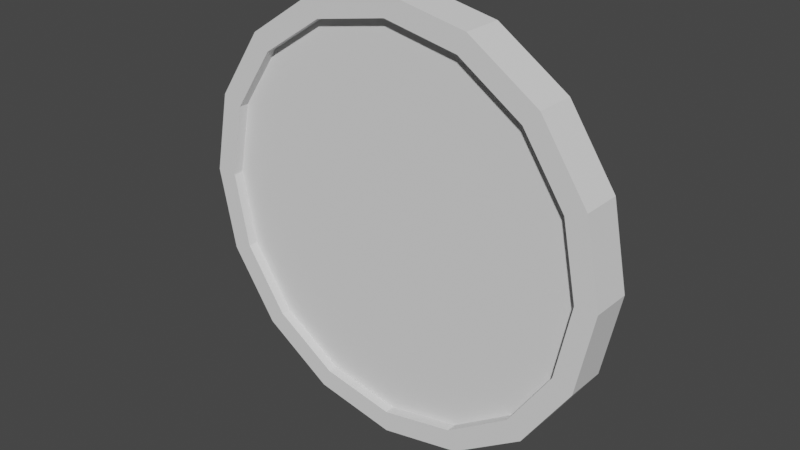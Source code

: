 # Source: Coin.blend  (saved by Blender 2.83.19; exported with 4.5.12 LTS)
import bpy
from mathutils import Matrix  # noqa: F401  (used for matrix-valued properties, if any)

bpy.ops.wm.read_factory_settings(use_empty=True)
scene = bpy.context.scene
scene.name = 'Scene'

# ---- collections
col_collection = bpy.data.collections.new('Collection'); scene.collection.children.link(col_collection)

# ---- world
world_world = bpy.data.worlds.new('World'); scene.world = world_world
world_world.use_nodes = True; world_world.node_tree.nodes.clear()
_N = world_world.node_tree.nodes; _L = world_world.node_tree.links
n0 = _N.new('ShaderNodeOutputWorld'); n0.name = 'World Output'; n0.location = (300, 300)
n1 = _N.new('ShaderNodeBackground'); n1.name = 'Background'; n1.location = (10, 300)
n1.inputs[0].default_value = (0.05088, 0.05088, 0.05088, 1.0)
_L.new(n1.outputs[0], n0.inputs[0])
n0.is_active_output = True
world_world.color = (0.05088, 0.05088, 0.05088)
world_world.use_sun_shadow = False
world_world.sun_shadow_jitter_overblur = 0.0

# ---- meshes
me_circle_001 = bpy.data.meshes.new('Circle.001')
me_circle_001.from_pydata([(-2.321e-09, 1.0, -5.588e-09), (-0.3827, 0.9239, -5.588e-09), (-0.7071, 0.7071, -5.588e-09), (-0.9239, -0.3827, -5.588e-09), (-0.7071, -0.7071, -5.588e-09), (-0.3827, -0.9239, -5.588e-09), (-2.321e-09, -1.0, -5.588e-09), (0.3827, -0.9239, -5.588e-09), (0.7071, -0.7071, -5.588e-09), (0.9239, 0.3827, -5.588e-09), (0.7071, 0.7071, -5.588e-09), (0.3827, 0.9239, -5.588e-09), (0.0006714, 0.9997, -0.09375), (-0.382, 0.9236, -0.09375), (-0.7064, 0.7068, -0.09375), (-0.9232, 0.3824, -0.09375), (-0.9993, -0.0002747, -0.09375), (-0.9232, -0.383, -0.09375), (-0.7064, -0.7074, -0.09375), (-0.382, -0.9242, -0.09375), (0.0006714, -1.0, -0.09375), (0.3834, -0.9242, -0.09375), (0.7078, -0.7074, -0.09375), (0.9246, -0.383, -0.09375), (1.001, -0.0002747, -0.09375), (0.9246, 0.3824, -0.09375), (0.7078, 0.7068, -0.09375), (0.3834, 0.9236, -0.09375), (0.0006714, 0.9, -0.09375), (-0.3438, 0.8314, -0.09375), (-0.6359, 0.6363, -0.09375), (-0.831, 0.3442, -0.09375), (-0.8995, -0.0002747, -0.09375), (-0.831, -0.3448, -0.09375), (-0.6359, -0.6368, -0.09375), (-0.3438, -0.832, -0.09375), (0.0006714, -0.9005, -0.09375), (0.3452, -0.832, -0.09375), (0.6373, -0.6368, -0.09375), (0.8324, -0.3448, -0.09375), (0.9009, -0.0002747, -0.09375), (0.8324, 0.3442, -0.09375), (0.6373, 0.6363, -0.09375), (0.3452, 0.8314, -0.09375), (0.0006714, 0.9, -0.04688), (-0.3438, 0.8314, -0.04688), (-0.6359, 0.6363, -0.04688), (-0.831, 0.3442, -0.04688), (-0.8995, -0.0002747, -0.04688), (-0.831, -0.3448, -0.04688), (-0.6359, -0.6368, -0.04688), (-0.3438, -0.832, -0.04688), (0.0006714, -0.9005, -0.04688), (0.3452, -0.832, -0.04688), (0.6373, -0.6368, -0.04688), (0.8324, -0.3448, -0.04688), (0.9009, -0.0002747, -0.04688), (0.8324, 0.3442, -0.04688), (0.6373, 0.6363, -0.04688), (0.3452, 0.8314, -0.04688), (0.0006714, 0.6189, -0.04688), (-0.2363, 0.5717, -0.04688), (-0.4371, 0.4375, -0.04688), (-0.5714, 0.2367, -0.04688), (-0.6185, -0.0002747, -0.04688), (-0.5714, -0.2372, -0.04688), (-0.4371, -0.4381, -0.04688), (-0.2363, -0.5723, -0.04688), (0.0006714, -0.6194, -0.04688), (0.2376, -0.5723, -0.04688), (0.4385, -0.4381, -0.04688), (0.5728, -0.2372, -0.04688), (0.6199, -0.0002747, -0.04688), (0.5728, 0.2367, -0.04688), (0.4385, 0.4375, -0.04688), (0.2376, 0.5717, -0.04688), (0.0006714, 0.3126, -0.04688), (-0.119, 0.2888, -0.04688), (-0.2205, 0.2209, -0.04688), (-0.2884, 0.1194, -0.04688), (-0.3122, -0.0002747, -0.04688), (-0.2884, -0.12, -0.04688), (-0.2205, -0.2215, -0.04688), (-0.119, -0.2893, -0.04688), (0.0006714, -0.3132, -0.04688), (0.1204, -0.2893, -0.04688), (0.2219, -0.2215, -0.04688), (0.2897, -0.12, -0.04688), (0.3136, -0.0002747, -0.04688), (0.2897, 0.1194, -0.04688), (0.2219, 0.2209, -0.04688), (0.1204, 0.2888, -0.04688), (0.0006714, 0.12, -0.04688), (-0.04535, 0.1108, -0.04688), (-0.08435, 0.08478, -0.04688), (-0.1104, 0.04575, -0.04688), (-0.1196, -0.0002747, -0.04688), (-0.1104, -0.04633, -0.04688), (-0.08435, -0.08533, -0.04688), (-0.04535, -0.1114, -0.04688), (0.0006714, -0.1206, -0.04688), (0.04675, -0.1114, -0.04688), (0.08575, -0.08533, -0.04688), (0.1118, -0.04633, -0.04688), (0.121, -0.0002747, -0.04688), (0.1118, 0.04575, -0.04688), (0.08575, 0.08478, -0.04688), (0.04675, 0.1108, -0.04688), (0.9239, -0.3827, -5.588e-09), (1.0, -1.06e-09, -5.588e-09), (-0.9239, 0.3827, -5.588e-09), (-1.0, -1.06e-09, -5.588e-09), (-0.0006714, -0.9997, 0.09375), (0.382, -0.9236, 0.09375), (0.7064, -0.7068, 0.09375), (0.9232, -0.3824, 0.09375), (0.9993, 0.0002747, 0.09375), (0.9232, 0.383, 0.09375), (0.7064, 0.7074, 0.09375), (0.382, 0.9242, 0.09375), (-0.0006714, 1.0, 0.09375), (-0.3834, 0.9242, 0.09375), (-0.7078, 0.7074, 0.09375), (-0.9246, 0.383, 0.09375), (-1.001, 0.0002747, 0.09375), (-0.9246, -0.3824, 0.09375), (-0.7078, -0.7068, 0.09375), (-0.3834, -0.9236, 0.09375), (-0.0006714, -0.9, 0.09375), (0.3438, -0.8314, 0.09375), (0.6359, -0.6363, 0.09375), (0.831, -0.3442, 0.09375), (0.8995, 0.0002747, 0.09375), (0.831, 0.3448, 0.09375), (0.6359, 0.6368, 0.09375), (0.3438, 0.832, 0.09375), (-0.0006714, 0.9005, 0.09375), (-0.3452, 0.832, 0.09375), (-0.6373, 0.6368, 0.09375), (-0.8324, 0.3448, 0.09375), (-0.9009, 0.0002747, 0.09375), (-0.8324, -0.3442, 0.09375), (-0.6373, -0.6363, 0.09375), (-0.3452, -0.8314, 0.09375), (-0.0006714, -0.9, 0.04687), (0.3438, -0.8314, 0.04687), (0.6359, -0.6363, 0.04687), (0.831, -0.3442, 0.04687), (0.8995, 0.0002747, 0.04687), (0.831, 0.3448, 0.04687), (0.6359, 0.6368, 0.04687), (0.3438, 0.832, 0.04687), (-0.0006714, 0.9005, 0.04687), (-0.3452, 0.832, 0.04687), (-0.6373, 0.6368, 0.04687), (-0.8324, 0.3448, 0.04687), (-0.9009, 0.0002747, 0.04687), (-0.8324, -0.3442, 0.04687), (-0.6373, -0.6363, 0.04687), (-0.3452, -0.8314, 0.04687), (-0.0006714, -0.6189, 0.04687), (0.2363, -0.5717, 0.04687), (0.4371, -0.4375, 0.04687), (0.5714, -0.2367, 0.04687), (0.6185, 0.0002747, 0.04687), (0.5714, 0.2372, 0.04687), (0.4371, 0.4381, 0.04687), (0.2363, 0.5723, 0.04687), (-0.0006714, 0.6194, 0.04687), (-0.2376, 0.5723, 0.04687), (-0.4385, 0.4381, 0.04687), (-0.5728, 0.2372, 0.04687), (-0.6199, 0.0002747, 0.04687), (-0.5728, -0.2367, 0.04687), (-0.4385, -0.4375, 0.04687), (-0.2376, -0.5717, 0.04687), (-0.0006714, -0.3126, 0.04687), (0.119, -0.2888, 0.04687), (0.2205, -0.2209, 0.04687), (0.2884, -0.1194, 0.04687), (0.3122, 0.0002747, 0.04687), (0.2884, 0.12, 0.04687), (0.2205, 0.2215, 0.04687), (0.119, 0.2893, 0.04687), (-0.0006714, 0.3132, 0.04687), (-0.1204, 0.2893, 0.04687), (-0.2219, 0.2215, 0.04687), (-0.2897, 0.12, 0.04687), (-0.3136, 0.0002747, 0.04687), (-0.2897, -0.1194, 0.04687), (-0.2219, -0.2209, 0.04687), (-0.1204, -0.2888, 0.04687), (-0.0006714, -0.12, 0.04687), (0.04535, -0.1108, 0.04687), (0.08435, -0.08478, 0.04687), (0.1104, -0.04575, 0.04687), (0.1196, 0.0002747, 0.04687), (0.1104, 0.04633, 0.04687), (0.08435, 0.08533, 0.04687), (0.04535, 0.1114, 0.04687), (-0.0006714, 0.1206, 0.04687), (-0.04675, 0.1114, 0.04687), (-0.08575, 0.08533, 0.04687), (-0.1118, 0.04633, 0.04687), (-0.121, 0.0002747, 0.04687), (-0.1118, -0.04575, 0.04687), (-0.08575, -0.08478, 0.04687), (-0.04675, -0.1108, 0.04687)], [], [(111, 110, 15, 16), (109, 108, 23, 24), (3, 111, 16, 17), (9, 109, 24, 25), (4, 3, 17, 18), (10, 9, 25, 26), (5, 4, 18, 19), (11, 10, 26, 27), (6, 5, 19, 20), (1, 0, 12, 13), (0, 11, 27, 12), (7, 6, 20, 21), (2, 1, 13, 14), (8, 7, 21, 22), (110, 2, 14, 15), (108, 8, 22, 23), (22, 21, 37, 38), (15, 14, 30, 31), (23, 22, 38, 39), (16, 15, 31, 32), (24, 23, 39, 40), (17, 16, 32, 33), (25, 24, 40, 41), (18, 17, 33, 34), (26, 25, 41, 42), (19, 18, 34, 35), (27, 26, 42, 43), (20, 19, 35, 36), (13, 12, 28, 29), (12, 27, 43, 28), (21, 20, 36, 37), (14, 13, 29, 30), (43, 42, 58, 59), (36, 35, 51, 52), (29, 28, 44, 45), (28, 43, 59, 44), (37, 36, 52, 53), (30, 29, 45, 46), (38, 37, 53, 54), (31, 30, 46, 47), (39, 38, 54, 55), (32, 31, 47, 48), (40, 39, 55, 56), (33, 32, 48, 49), (41, 40, 56, 57), (34, 33, 49, 50), (42, 41, 57, 58), (35, 34, 50, 51), (57, 56, 72, 73), (50, 49, 65, 66), (58, 57, 73, 74), (51, 50, 66, 67), (59, 58, 74, 75), (52, 51, 67, 68), (45, 44, 60, 61), (44, 59, 75, 60), (53, 52, 68, 69), (46, 45, 61, 62), (54, 53, 69, 70), (47, 46, 62, 63), (55, 54, 70, 71), (48, 47, 63, 64), (56, 55, 71, 72), (49, 48, 64, 65), (63, 62, 78, 79), (71, 70, 86, 87), (64, 63, 79, 80), (72, 71, 87, 88), (65, 64, 80, 81), (73, 72, 88, 89), (66, 65, 81, 82), (74, 73, 89, 90), (67, 66, 82, 83), (75, 74, 90, 91), (68, 67, 83, 84), (61, 60, 76, 77), (60, 75, 91, 76), (69, 68, 84, 85), (62, 61, 77, 78), (70, 69, 85, 86), (84, 83, 99, 100), (77, 76, 92, 93), (76, 91, 107, 92), (85, 84, 100, 101), (78, 77, 93, 94), (86, 85, 101, 102), (79, 78, 94, 95), (87, 86, 102, 103), (80, 79, 95, 96), (88, 87, 103, 104), (81, 80, 96, 97), (89, 88, 104, 105), (82, 81, 97, 98), (90, 89, 105, 106), (83, 82, 98, 99), (91, 90, 106, 107), (93, 92, 107, 106, 105, 104, 103, 102, 101, 100, 99, 98, 97, 96, 95, 94), (109, 116, 115, 108), (111, 124, 123, 110), (9, 117, 116, 109), (3, 125, 124, 111), (10, 118, 117, 9), (4, 126, 125, 3), (11, 119, 118, 10), (5, 127, 126, 4), (0, 120, 119, 11), (7, 113, 112, 6), (6, 112, 127, 5), (1, 121, 120, 0), (8, 114, 113, 7), (2, 122, 121, 1), (108, 115, 114, 8), (110, 123, 122, 2), (122, 138, 137, 121), (115, 131, 130, 114), (123, 139, 138, 122), (116, 132, 131, 115), (124, 140, 139, 123), (117, 133, 132, 116), (125, 141, 140, 124), (118, 134, 133, 117), (126, 142, 141, 125), (119, 135, 134, 118), (127, 143, 142, 126), (120, 136, 135, 119), (113, 129, 128, 112), (112, 128, 143, 127), (121, 137, 136, 120), (114, 130, 129, 113), (143, 159, 158, 142), (136, 152, 151, 135), (129, 145, 144, 128), (128, 144, 159, 143), (137, 153, 152, 136), (130, 146, 145, 129), (138, 154, 153, 137), (131, 147, 146, 130), (139, 155, 154, 138), (132, 148, 147, 131), (140, 156, 155, 139), (133, 149, 148, 132), (141, 157, 156, 140), (134, 150, 149, 133), (142, 158, 157, 141), (135, 151, 150, 134), (157, 173, 172, 156), (150, 166, 165, 149), (158, 174, 173, 157), (151, 167, 166, 150), (159, 175, 174, 158), (152, 168, 167, 151), (145, 161, 160, 144), (144, 160, 175, 159), (153, 169, 168, 152), (146, 162, 161, 145), (154, 170, 169, 153), (147, 163, 162, 146), (155, 171, 170, 154), (148, 164, 163, 147), (156, 172, 171, 155), (149, 165, 164, 148), (163, 179, 178, 162), (171, 187, 186, 170), (164, 180, 179, 163), (172, 188, 187, 171), (165, 181, 180, 164), (173, 189, 188, 172), (166, 182, 181, 165), (174, 190, 189, 173), (167, 183, 182, 166), (175, 191, 190, 174), (168, 184, 183, 167), (161, 177, 176, 160), (160, 176, 191, 175), (169, 185, 184, 168), (162, 178, 177, 161), (170, 186, 185, 169), (184, 200, 199, 183), (177, 193, 192, 176), (176, 192, 207, 191), (185, 201, 200, 184), (178, 194, 193, 177), (186, 202, 201, 185), (179, 195, 194, 178), (187, 203, 202, 186), (180, 196, 195, 179), (188, 204, 203, 187), (181, 197, 196, 180), (189, 205, 204, 188), (182, 198, 197, 181), (190, 206, 205, 189), (183, 199, 198, 182), (191, 207, 206, 190), (193, 194, 195, 196, 197, 198, 199, 200, 201, 202, 203, 204, 205, 206, 207, 192)])
_uv = me_circle_001.uv_layers.new(name='UVMap')
_uv.uv.foreach_set('vector', [0.1971, 0.5012, 0.1088, 0.4612, 0.1213, 0.4429, 0.2023, 0.4784, 0.2899, 0.0001001, 0.3861, 0.0343, 0.3725, 0.05618, 0.2864, 0.02416, 0.2956, 0.5016, 0.1971, 0.5012, 0.2023, 0.4784, 0.2917, 0.4781, 0.1892, 0.003456, 0.2899, 0.0001001, 0.2864, 0.02416, 0.1953, 0.02677, 0.389, 0.467, 0.2956, 0.5016, 0.2917, 0.4781, 0.3764, 0.4464, 0.0987, 0.04667, 0.1892, 0.003456, 0.1953, 0.02677, 0.1132, 0.06543, 0.4616, 0.3957, 0.389, 0.467, 0.3764, 0.4464, 0.4417, 0.3819, 0.03428, 0.1196, 0.0987, 0.04667, 0.1132, 0.06543, 0.05431, 0.1313, 0.4999, 0.3018, 0.4616, 0.3957, 0.4417, 0.3819, 0.4762, 0.2968, 0.002289, 0.3059, 0.0001001, 0.2094, 0.02286, 0.213, 0.02475, 0.3007, 0.0001001, 0.2094, 0.03428, 0.1196, 0.05431, 0.1313, 0.02286, 0.213, 0.4999, 0.2004, 0.4999, 0.3018, 0.4762, 0.2968, 0.476, 0.2049, 0.04072, 0.3943, 0.002289, 0.3059, 0.02475, 0.3007, 0.05949, 0.3811, 0.4606, 0.1062, 0.4999, 0.2004, 0.476, 0.2049, 0.4401, 0.1199, 0.1088, 0.4612, 0.04072, 0.3943, 0.05949, 0.3811, 0.1213, 0.4429, 0.3861, 0.0343, 0.4606, 0.1062, 0.4401, 0.1199, 0.3725, 0.05618, 0.4401, 0.1199, 0.476, 0.2049, 0.4529, 0.2096, 0.4207, 0.1333, 0.1213, 0.4429, 0.05949, 0.3811, 0.07798, 0.3686, 0.1341, 0.4242, 0.3725, 0.05618, 0.4401, 0.1199, 0.4207, 0.1333, 0.36, 0.07626, 0.2023, 0.4784, 0.1213, 0.4429, 0.1341, 0.4242, 0.2072, 0.4553, 0.2864, 0.02416, 0.3725, 0.05618, 0.36, 0.07626, 0.2829, 0.04624, 0.2917, 0.4781, 0.2023, 0.4784, 0.2072, 0.4553, 0.2877, 0.4565, 0.1953, 0.02677, 0.2864, 0.02416, 0.2829, 0.04624, 0.201, 0.0505, 0.3764, 0.4464, 0.2917, 0.4781, 0.2877, 0.4565, 0.3632, 0.426, 0.1132, 0.06543, 0.1953, 0.02677, 0.201, 0.0505, 0.1268, 0.08393, 0.4417, 0.3819, 0.3764, 0.4464, 0.3632, 0.426, 0.4222, 0.3689, 0.05431, 0.1313, 0.1132, 0.06543, 0.1268, 0.08393, 0.07258, 0.1425, 0.4762, 0.2968, 0.4417, 0.3819, 0.4222, 0.3689, 0.453, 0.2924, 0.02475, 0.3007, 0.02286, 0.213, 0.0449, 0.2168, 0.04667, 0.296, 0.02286, 0.213, 0.05431, 0.1313, 0.07258, 0.1425, 0.0449, 0.2168, 0.476, 0.2049, 0.4762, 0.2968, 0.453, 0.2924, 0.4529, 0.2096, 0.05949, 0.3811, 0.02475, 0.3007, 0.04667, 0.296, 0.07798, 0.3686, 0.07258, 0.1425, 0.1268, 0.08393, 0.1331, 0.09253, 0.08166, 0.148, 0.453, 0.2924, 0.4222, 0.3689, 0.413, 0.3629, 0.4422, 0.2904, 0.04667, 0.296, 0.0449, 0.2168, 0.0553, 0.2185, 0.05694, 0.2937, 0.0449, 0.2168, 0.07258, 0.1425, 0.08166, 0.148, 0.0553, 0.2185, 0.4529, 0.2096, 0.453, 0.2924, 0.4422, 0.2904, 0.4421, 0.2119, 0.07798, 0.3686, 0.04667, 0.296, 0.05694, 0.2937, 0.08663, 0.3626, 0.4207, 0.1333, 0.4529, 0.2096, 0.4421, 0.2119, 0.4117, 0.1397, 0.1341, 0.4242, 0.07798, 0.3686, 0.08663, 0.3626, 0.1399, 0.4154, 0.36, 0.07626, 0.4207, 0.1333, 0.4117, 0.1397, 0.3542, 0.08561, 0.2072, 0.4553, 0.1341, 0.4242, 0.1399, 0.4154, 0.2093, 0.445, 0.2829, 0.04624, 0.36, 0.07626, 0.3542, 0.08561, 0.2812, 0.05708, 0.2877, 0.4565, 0.2072, 0.4553, 0.2093, 0.445, 0.2856, 0.4459, 0.201, 0.0505, 0.2829, 0.04624, 0.2812, 0.05708, 0.2036, 0.06104, 0.3632, 0.426, 0.2877, 0.4565, 0.2856, 0.4459, 0.3573, 0.417, 0.1268, 0.08393, 0.201, 0.0505, 0.2036, 0.06104, 0.1331, 0.09253, 0.4222, 0.3689, 0.3632, 0.426, 0.3573, 0.417, 0.413, 0.3629, 0.2036, 0.06104, 0.2812, 0.05708, 0.2709, 0.1188, 0.2175, 0.1205, 0.3573, 0.417, 0.2856, 0.4459, 0.2741, 0.3861, 0.323, 0.3661, 0.1331, 0.09253, 0.2036, 0.06104, 0.2175, 0.1205, 0.1691, 0.1424, 0.413, 0.3629, 0.3573, 0.417, 0.323, 0.3661, 0.3611, 0.3284, 0.08166, 0.148, 0.1331, 0.09253, 0.1691, 0.1424, 0.133, 0.1808, 0.4422, 0.2904, 0.413, 0.3629, 0.3611, 0.3284, 0.3814, 0.2788, 0.05694, 0.2937, 0.0553, 0.2185, 0.1144, 0.2296, 0.1156, 0.2817, 0.0553, 0.2185, 0.08166, 0.148, 0.133, 0.1808, 0.1144, 0.2296, 0.4421, 0.2119, 0.4422, 0.2904, 0.3814, 0.2788, 0.3812, 0.2252, 0.08663, 0.3626, 0.05694, 0.2937, 0.1156, 0.2817, 0.1363, 0.3295, 0.4117, 0.1397, 0.4421, 0.2119, 0.3812, 0.2252, 0.36, 0.1755, 0.1399, 0.4154, 0.08663, 0.3626, 0.1363, 0.3295, 0.1732, 0.3658, 0.3542, 0.08561, 0.4117, 0.1397, 0.36, 0.1755, 0.321, 0.1381, 0.2093, 0.445, 0.1399, 0.4154, 0.1732, 0.3658, 0.2215, 0.3859, 0.2812, 0.05708, 0.3542, 0.08561, 0.321, 0.1381, 0.2709, 0.1188, 0.2856, 0.4459, 0.2093, 0.445, 0.2215, 0.3859, 0.2741, 0.3861, 0.1732, 0.3658, 0.1363, 0.3295, 0.1909, 0.292, 0.2098, 0.3105, 0.321, 0.1381, 0.36, 0.1755, 0.3039, 0.2142, 0.2845, 0.1954, 0.2215, 0.3859, 0.1732, 0.3658, 0.2098, 0.3105, 0.2344, 0.3205, 0.2709, 0.1188, 0.321, 0.1381, 0.2845, 0.1954, 0.2593, 0.1856, 0.2741, 0.3861, 0.2215, 0.3859, 0.2344, 0.3205, 0.2611, 0.3204, 0.2175, 0.1205, 0.2709, 0.1188, 0.2593, 0.1856, 0.2324, 0.1862, 0.323, 0.3661, 0.2741, 0.3861, 0.2611, 0.3204, 0.2858, 0.3101, 0.1691, 0.1424, 0.2175, 0.1205, 0.2324, 0.1862, 0.2079, 0.1971, 0.3611, 0.3284, 0.323, 0.3661, 0.2858, 0.3101, 0.3047, 0.291, 0.133, 0.1808, 0.1691, 0.1424, 0.2079, 0.1971, 0.1895, 0.2164, 0.3814, 0.2788, 0.3611, 0.3284, 0.3047, 0.291, 0.3148, 0.266, 0.1156, 0.2817, 0.1144, 0.2296, 0.1799, 0.2412, 0.1804, 0.2677, 0.1144, 0.2296, 0.133, 0.1808, 0.1895, 0.2164, 0.1799, 0.2412, 0.3812, 0.2252, 0.3814, 0.2788, 0.3148, 0.266, 0.3145, 0.2391, 0.1363, 0.3295, 0.1156, 0.2817, 0.1804, 0.2677, 0.1909, 0.292, 0.36, 0.1755, 0.3812, 0.2252, 0.3145, 0.2391, 0.3039, 0.2142, 0.3148, 0.266, 0.3047, 0.291, 0.2692, 0.2677, 0.2731, 0.2582, 0.1804, 0.2677, 0.1799, 0.2412, 0.2212, 0.2486, 0.2214, 0.2589, 0.1799, 0.2412, 0.1895, 0.2164, 0.225, 0.2391, 0.2212, 0.2486, 0.3145, 0.2391, 0.3148, 0.266, 0.2731, 0.2582, 0.273, 0.2478, 0.1909, 0.292, 0.1804, 0.2677, 0.2214, 0.2589, 0.2254, 0.2683, 0.3039, 0.2142, 0.3145, 0.2391, 0.273, 0.2478, 0.2689, 0.2383, 0.2098, 0.3105, 0.1909, 0.292, 0.2254, 0.2683, 0.2328, 0.2754, 0.2845, 0.1954, 0.3039, 0.2142, 0.2689, 0.2383, 0.2615, 0.2311, 0.2344, 0.3205, 0.2098, 0.3105, 0.2328, 0.2754, 0.2423, 0.2792, 0.2593, 0.1856, 0.2845, 0.1954, 0.2615, 0.2311, 0.2519, 0.2273, 0.2611, 0.3204, 0.2344, 0.3205, 0.2423, 0.2792, 0.2525, 0.2791, 0.2324, 0.1862, 0.2593, 0.1856, 0.2519, 0.2273, 0.2415, 0.2275, 0.2858, 0.3101, 0.2611, 0.3204, 0.2525, 0.2791, 0.262, 0.2751, 0.2079, 0.1971, 0.2324, 0.1862, 0.2415, 0.2275, 0.2321, 0.2317, 0.3047, 0.291, 0.2858, 0.3101, 0.262, 0.2751, 0.2692, 0.2677, 0.1895, 0.2164, 0.2079, 0.1971, 0.2321, 0.2317, 0.225, 0.2391, 0.2214, 0.2589, 0.2212, 0.2486, 0.225, 0.2391, 0.2321, 0.2317, 0.2415, 0.2275, 0.2519, 0.2273, 0.2615, 0.2311, 0.2689, 0.2383, 0.273, 0.2478, 0.2731, 0.2582, 0.2692, 0.2677, 0.262, 0.2751, 0.2525, 0.2791, 0.2423, 0.2792, 0.2328, 0.2754, 0.2254, 0.2683, 0.6971, 0.0004333, 0.7023, 0.02326, 0.6213, 0.05877, 0.6088, 0.04049, 0.79, 0.5016, 0.7865, 0.4775, 0.8725, 0.4455, 0.8861, 0.4674, 0.7956, 0.0001001, 0.7917, 0.02355, 0.7023, 0.02326, 0.6971, 0.0004333, 0.6892, 0.4982, 0.6953, 0.4749, 0.7865, 0.4775, 0.79, 0.5016, 0.889, 0.03469, 0.8764, 0.05526, 0.7917, 0.02355, 0.7956, 0.0001001, 0.5987, 0.455, 0.6133, 0.4363, 0.6953, 0.4749, 0.6892, 0.4982, 0.9616, 0.1059, 0.9417, 0.1198, 0.8764, 0.05526, 0.889, 0.03469, 0.5343, 0.3821, 0.5543, 0.3704, 0.6133, 0.4363, 0.5987, 0.455, 0.9999, 0.1999, 0.9762, 0.2049, 0.9417, 0.1198, 0.9616, 0.1059, 0.5023, 0.1957, 0.5247, 0.201, 0.5229, 0.2887, 0.5001, 0.2923, 0.5001, 0.2923, 0.5229, 0.2887, 0.5543, 0.3704, 0.5343, 0.3821, 0.9999, 0.3013, 0.976, 0.2968, 0.9762, 0.2049, 0.9999, 0.1999, 0.5407, 0.1074, 0.5595, 0.1206, 0.5247, 0.201, 0.5023, 0.1957, 0.9606, 0.3955, 0.9402, 0.3818, 0.976, 0.2968, 0.9999, 0.3013, 0.6088, 0.04049, 0.6213, 0.05877, 0.5595, 0.1206, 0.5407, 0.1074, 0.8861, 0.4674, 0.8725, 0.4455, 0.9402, 0.3818, 0.9606, 0.3955, 0.9402, 0.3818, 0.9207, 0.3683, 0.9529, 0.292, 0.976, 0.2968, 0.6213, 0.05877, 0.6341, 0.07745, 0.578, 0.1331, 0.5595, 0.1206, 0.8725, 0.4455, 0.86, 0.4254, 0.9207, 0.3683, 0.9402, 0.3818, 0.7023, 0.02326, 0.7072, 0.04636, 0.6341, 0.07745, 0.6213, 0.05877, 0.7865, 0.4775, 0.7829, 0.4554, 0.86, 0.4254, 0.8725, 0.4455, 0.7917, 0.02355, 0.7877, 0.04515, 0.7072, 0.04636, 0.7023, 0.02326, 0.6953, 0.4749, 0.701, 0.4512, 0.7829, 0.4554, 0.7865, 0.4775, 0.8764, 0.05526, 0.8632, 0.07568, 0.7877, 0.04515, 0.7917, 0.02355, 0.6133, 0.4363, 0.6268, 0.4178, 0.701, 0.4512, 0.6953, 0.4749, 0.9417, 0.1198, 0.9222, 0.1328, 0.8632, 0.07568, 0.8764, 0.05526, 0.5543, 0.3704, 0.5726, 0.3592, 0.6268, 0.4178, 0.6133, 0.4363, 0.9762, 0.2049, 0.953, 0.2093, 0.9222, 0.1328, 0.9417, 0.1198, 0.5247, 0.201, 0.5467, 0.2057, 0.5449, 0.2849, 0.5229, 0.2887, 0.5229, 0.2887, 0.5449, 0.2849, 0.5726, 0.3592, 0.5543, 0.3704, 0.976, 0.2968, 0.9529, 0.292, 0.953, 0.2093, 0.9762, 0.2049, 0.5595, 0.1206, 0.578, 0.1331, 0.5467, 0.2057, 0.5247, 0.201, 0.5726, 0.3592, 0.5817, 0.3537, 0.6331, 0.4092, 0.6268, 0.4178, 0.953, 0.2093, 0.9422, 0.2113, 0.913, 0.1388, 0.9222, 0.1328, 0.5467, 0.2057, 0.5569, 0.208, 0.5553, 0.2832, 0.5449, 0.2849, 0.5449, 0.2849, 0.5553, 0.2832, 0.5817, 0.3537, 0.5726, 0.3592, 0.9529, 0.292, 0.9422, 0.2898, 0.9422, 0.2113, 0.953, 0.2093, 0.578, 0.1331, 0.5866, 0.1391, 0.5569, 0.208, 0.5467, 0.2057, 0.9207, 0.3683, 0.9117, 0.362, 0.9422, 0.2898, 0.9529, 0.292, 0.6341, 0.07745, 0.6399, 0.08626, 0.5866, 0.1391, 0.578, 0.1331, 0.86, 0.4254, 0.8542, 0.4161, 0.9117, 0.362, 0.9207, 0.3683, 0.7072, 0.04636, 0.7093, 0.05672, 0.6399, 0.08626, 0.6341, 0.07745, 0.7829, 0.4554, 0.7812, 0.4446, 0.8542, 0.4161, 0.86, 0.4254, 0.7877, 0.04515, 0.7856, 0.05578, 0.7093, 0.05672, 0.7072, 0.04636, 0.701, 0.4512, 0.7036, 0.4406, 0.7812, 0.4446, 0.7829, 0.4554, 0.8632, 0.07568, 0.8573, 0.08472, 0.7856, 0.05578, 0.7877, 0.04515, 0.6268, 0.4178, 0.6331, 0.4092, 0.7036, 0.4406, 0.701, 0.4512, 0.9222, 0.1328, 0.913, 0.1388, 0.8573, 0.08472, 0.8632, 0.07568, 0.7036, 0.4406, 0.7175, 0.3812, 0.7709, 0.3829, 0.7812, 0.4446, 0.8573, 0.08472, 0.823, 0.1356, 0.7741, 0.1156, 0.7856, 0.05578, 0.6331, 0.4092, 0.6691, 0.3593, 0.7175, 0.3812, 0.7036, 0.4406, 0.913, 0.1388, 0.8611, 0.1733, 0.823, 0.1356, 0.8573, 0.08472, 0.5817, 0.3537, 0.633, 0.3209, 0.6691, 0.3593, 0.6331, 0.4092, 0.9422, 0.2113, 0.8814, 0.2229, 0.8611, 0.1733, 0.913, 0.1388, 0.5569, 0.208, 0.6156, 0.22, 0.6144, 0.2721, 0.5553, 0.2832, 0.5553, 0.2832, 0.6144, 0.2721, 0.633, 0.3209, 0.5817, 0.3537, 0.9422, 0.2898, 0.8812, 0.2765, 0.8814, 0.2229, 0.9422, 0.2113, 0.5866, 0.1391, 0.6363, 0.1722, 0.6156, 0.22, 0.5569, 0.208, 0.9117, 0.362, 0.86, 0.3262, 0.8812, 0.2765, 0.9422, 0.2898, 0.6399, 0.08626, 0.6732, 0.1359, 0.6363, 0.1722, 0.5866, 0.1391, 0.8542, 0.4161, 0.821, 0.3636, 0.86, 0.3262, 0.9117, 0.362, 0.7093, 0.05672, 0.7215, 0.1158, 0.6732, 0.1359, 0.6399, 0.08626, 0.7812, 0.4446, 0.7709, 0.3829, 0.821, 0.3636, 0.8542, 0.4161, 0.7856, 0.05578, 0.7741, 0.1156, 0.7215, 0.1158, 0.7093, 0.05672, 0.6732, 0.1359, 0.7098, 0.1912, 0.6909, 0.2097, 0.6363, 0.1722, 0.821, 0.3636, 0.7845, 0.3063, 0.8039, 0.2875, 0.86, 0.3262, 0.7215, 0.1158, 0.7344, 0.1811, 0.7098, 0.1912, 0.6732, 0.1359, 0.7709, 0.3829, 0.7593, 0.3161, 0.7845, 0.3063, 0.821, 0.3636, 0.7741, 0.1156, 0.7611, 0.1813, 0.7344, 0.1811, 0.7215, 0.1158, 0.7175, 0.3812, 0.7324, 0.3155, 0.7593, 0.3161, 0.7709, 0.3829, 0.823, 0.1356, 0.7858, 0.1916, 0.7611, 0.1813, 0.7741, 0.1156, 0.6691, 0.3593, 0.7079, 0.3046, 0.7324, 0.3155, 0.7175, 0.3812, 0.8611, 0.1733, 0.8047, 0.2107, 0.7858, 0.1916, 0.823, 0.1356, 0.633, 0.3209, 0.6895, 0.2853, 0.7079, 0.3046, 0.6691, 0.3593, 0.8814, 0.2229, 0.8148, 0.2357, 0.8047, 0.2107, 0.8611, 0.1733, 0.6156, 0.22, 0.6804, 0.234, 0.6799, 0.2605, 0.6144, 0.2721, 0.6144, 0.2721, 0.6799, 0.2605, 0.6895, 0.2853, 0.633, 0.3209, 0.8812, 0.2765, 0.8145, 0.2626, 0.8148, 0.2357, 0.8814, 0.2229, 0.6363, 0.1722, 0.6909, 0.2097, 0.6804, 0.234, 0.6156, 0.22, 0.86, 0.3262, 0.8039, 0.2875, 0.8145, 0.2626, 0.8812, 0.2765, 0.8148, 0.2357, 0.7731, 0.2435, 0.7692, 0.2339, 0.8047, 0.2107, 0.6804, 0.234, 0.7214, 0.2428, 0.7212, 0.2531, 0.6799, 0.2605, 0.6799, 0.2605, 0.7212, 0.2531, 0.725, 0.2626, 0.6895, 0.2853, 0.8145, 0.2626, 0.773, 0.2539, 0.7731, 0.2435, 0.8148, 0.2357, 0.6909, 0.2097, 0.7254, 0.2334, 0.7214, 0.2428, 0.6804, 0.234, 0.8039, 0.2875, 0.7689, 0.2634, 0.773, 0.2539, 0.8145, 0.2626, 0.7098, 0.1912, 0.7328, 0.2263, 0.7254, 0.2334, 0.6909, 0.2097, 0.7845, 0.3063, 0.7615, 0.2705, 0.7689, 0.2634, 0.8039, 0.2875, 0.7344, 0.1811, 0.7423, 0.2225, 0.7328, 0.2263, 0.7098, 0.1912, 0.7593, 0.3161, 0.7519, 0.2744, 0.7615, 0.2705, 0.7845, 0.3063, 0.7611, 0.1813, 0.7526, 0.2226, 0.7423, 0.2225, 0.7344, 0.1811, 0.7324, 0.3155, 0.7416, 0.2742, 0.7519, 0.2744, 0.7593, 0.3161, 0.7858, 0.1916, 0.762, 0.2266, 0.7526, 0.2226, 0.7611, 0.1813, 0.7079, 0.3046, 0.7321, 0.27, 0.7416, 0.2742, 0.7324, 0.3155, 0.8047, 0.2107, 0.7692, 0.2339, 0.762, 0.2266, 0.7858, 0.1916, 0.6895, 0.2853, 0.725, 0.2626, 0.7321, 0.27, 0.7079, 0.3046, 0.7214, 0.2428, 0.7254, 0.2334, 0.7328, 0.2263, 0.7423, 0.2225, 0.7526, 0.2226, 0.762, 0.2266, 0.7692, 0.2339, 0.7731, 0.2435, 0.773, 0.2539, 0.7689, 0.2634, 0.7615, 0.2705, 0.7519, 0.2744, 0.7416, 0.2742, 0.7321, 0.27, 0.725, 0.2626, 0.7212, 0.2531])
me_circle_001.use_remesh_fix_poles = True
me_circle_001.use_remesh_preserve_attributes = False
me_circle_001.use_mirror_vertex_groups = False
me_circle_001.update()

# ---- objects
ob_coins = bpy.data.objects.new('Coins', me_circle_001)

# ---- transforms, parenting, visibility, modifiers, constraints
ob_coins.location = (0.0, 0.0, 0.0)
ob_coins.rotation_euler = (1.571, -0.0, 0.0)
ob_coins.lineart.crease_threshold = 0.0

# ---- collection membership
col_collection.objects.link(ob_coins)

# ---- scene / render settings (as saved in the file)
scene.frame_start = 1; scene.frame_end = 250; scene.frame_set(25)
scene.render.engine = 'BLENDER_EEVEE_NEXT'
scene.cycles.use_denoising = False
scene.cycles.samples = 128
scene.cycles.sampling_pattern = 'TABULATED_SOBOL'
scene.cycles.use_adaptive_sampling = False
scene.cycles.use_light_tree = False
scene.view_settings.view_transform = 'Filmic'
bpy.context.view_layer.update()

# ---- added for rendering (the .blend has no active camera and no usable light): camera, sun
cam_auto = bpy.data.cameras.new('AutoCamera')
cam_auto.lens = 50.0
cam_auto.sensor_width = 36.0
cam_auto.clip_end = 1000.0
ob_auto_camera = bpy.data.objects.new('AutoCamera', cam_auto)
scene.collection.objects.link(ob_auto_camera)
ob_auto_camera.location = (2.62391, -3.14869, 2.09913)
ob_auto_camera.rotation_euler = (1.09748, -7.21219e-08, 0.694738)
scene.camera = ob_auto_camera
light_auto_sun = bpy.data.lights.new('AutoSun', 'SUN')
light_auto_sun.energy = 3.0
light_auto_sun.angle = 0.0523599
ob_auto_sun = bpy.data.objects.new('AutoSun', light_auto_sun)
scene.collection.objects.link(ob_auto_sun)
ob_auto_sun.rotation_euler = (0.872665, 0.174533, 0.523599)
bpy.context.view_layer.update()
